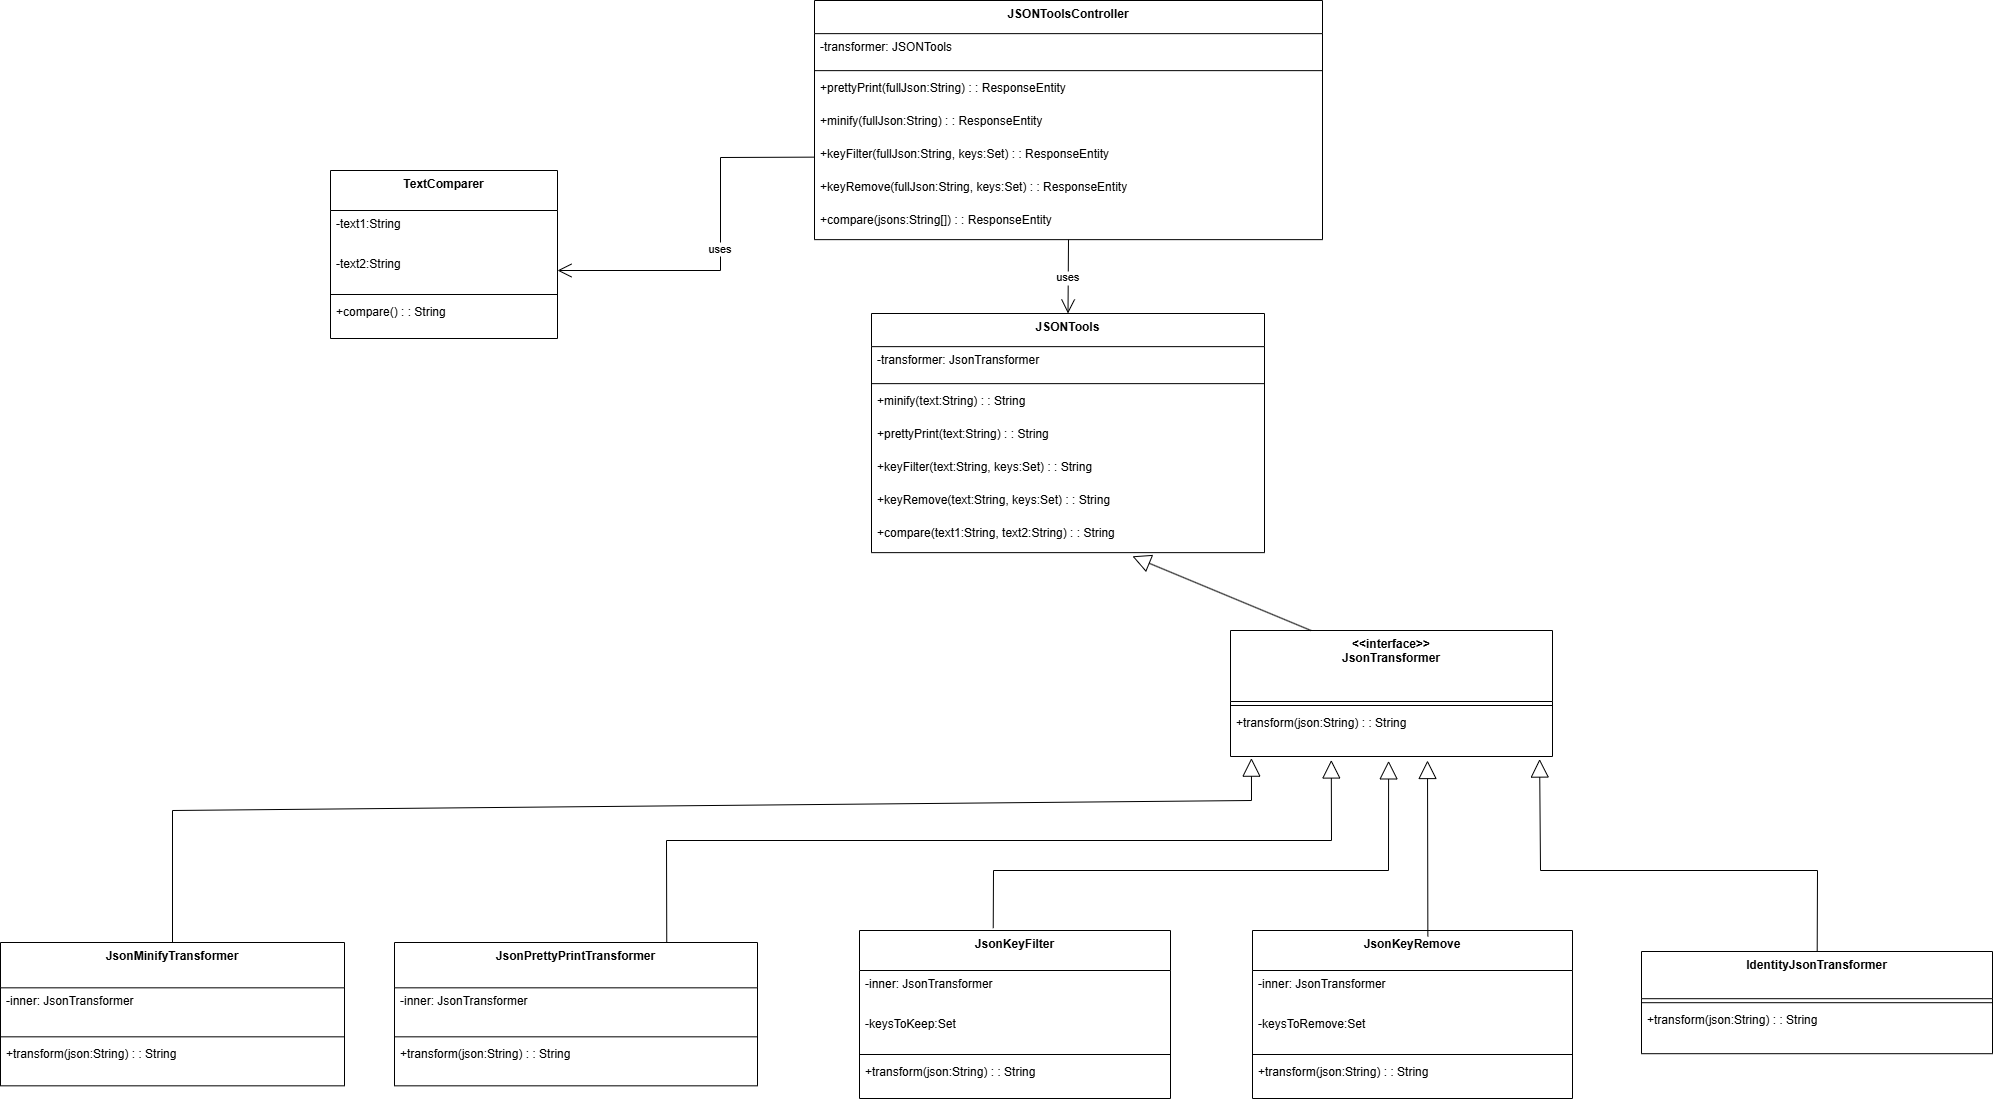

The diagram above was exported from draw.io. Its source (the exported page's mxGraphModel, read from the mxfile embedded in the PNG):
<mxGraphModel dx="2365" dy="1508" grid="1" gridSize="10" guides="1" tooltips="1" connect="1" arrows="1" fold="1" page="1" pageScale="1" pageWidth="827" pageHeight="1169" math="0" shadow="0">
  <root>
    <mxCell id="0" />
    <mxCell id="1" parent="0" />
    <mxCell id="m_096Tf74O5oHOq36Vwm-13" value="&lt;&lt;interface&gt;&gt;&#10;JsonTransformer" style="swimlane;fontStyle=1;align=center;verticalAlign=top;childLayout=stackLayout;horizontal=1;startSize=71;horizontalStack=0;resizeParent=1;resizeParentMax=0;resizeLast=0;collapsible=0;marginBottom=0;" parent="1" vertex="1">
      <mxGeometry x="1350" y="650" width="322" height="126" as="geometry" />
    </mxCell>
    <mxCell id="m_096Tf74O5oHOq36Vwm-14" style="line;strokeWidth=1;fillColor=none;align=left;verticalAlign=middle;spacingTop=-1;spacingLeft=3;spacingRight=3;rotatable=0;labelPosition=right;points=[];portConstraint=eastwest;strokeColor=inherit;" parent="m_096Tf74O5oHOq36Vwm-13" vertex="1">
      <mxGeometry y="71" width="322" height="8" as="geometry" />
    </mxCell>
    <mxCell id="m_096Tf74O5oHOq36Vwm-15" value="+transform(json:String) : : String" style="text;strokeColor=none;fillColor=none;align=left;verticalAlign=top;spacingLeft=4;spacingRight=4;overflow=hidden;rotatable=0;points=[[0,0.5],[1,0.5]];portConstraint=eastwest;" parent="m_096Tf74O5oHOq36Vwm-13" vertex="1">
      <mxGeometry y="79" width="322" height="47" as="geometry" />
    </mxCell>
    <mxCell id="m_096Tf74O5oHOq36Vwm-16" value="IdentityJsonTransformer" style="swimlane;fontStyle=1;align=center;verticalAlign=top;childLayout=stackLayout;horizontal=1;startSize=47.2;horizontalStack=0;resizeParent=1;resizeParentMax=0;resizeLast=0;collapsible=0;marginBottom=0;" parent="1" vertex="1">
      <mxGeometry x="1761" y="971" width="351" height="102.2" as="geometry" />
    </mxCell>
    <mxCell id="m_096Tf74O5oHOq36Vwm-17" style="line;strokeWidth=1;fillColor=none;align=left;verticalAlign=middle;spacingTop=-1;spacingLeft=3;spacingRight=3;rotatable=0;labelPosition=right;points=[];portConstraint=eastwest;strokeColor=inherit;" parent="m_096Tf74O5oHOq36Vwm-16" vertex="1">
      <mxGeometry y="47.2" width="351" height="8" as="geometry" />
    </mxCell>
    <mxCell id="m_096Tf74O5oHOq36Vwm-18" value="+transform(json:String) : : String" style="text;strokeColor=none;fillColor=none;align=left;verticalAlign=top;spacingLeft=4;spacingRight=4;overflow=hidden;rotatable=0;points=[[0,0.5],[1,0.5]];portConstraint=eastwest;" parent="m_096Tf74O5oHOq36Vwm-16" vertex="1">
      <mxGeometry y="55.2" width="351" height="47" as="geometry" />
    </mxCell>
    <mxCell id="m_096Tf74O5oHOq36Vwm-19" value="JsonMinifyTransformer" style="swimlane;fontStyle=1;align=center;verticalAlign=top;childLayout=stackLayout;horizontal=1;startSize=45.333333333333336;horizontalStack=0;resizeParent=1;resizeParentMax=0;resizeLast=0;collapsible=0;marginBottom=0;" parent="1" vertex="1">
      <mxGeometry x="120" y="962" width="344" height="143.33333333333334" as="geometry" />
    </mxCell>
    <mxCell id="m_096Tf74O5oHOq36Vwm-20" value="-inner: JsonTransformer" style="text;strokeColor=none;fillColor=none;align=left;verticalAlign=top;spacingLeft=4;spacingRight=4;overflow=hidden;rotatable=0;points=[[0,0.5],[1,0.5]];portConstraint=eastwest;" parent="m_096Tf74O5oHOq36Vwm-19" vertex="1">
      <mxGeometry y="45.333333333333336" width="344" height="45" as="geometry" />
    </mxCell>
    <mxCell id="m_096Tf74O5oHOq36Vwm-21" style="line;strokeWidth=1;fillColor=none;align=left;verticalAlign=middle;spacingTop=-1;spacingLeft=3;spacingRight=3;rotatable=0;labelPosition=right;points=[];portConstraint=eastwest;strokeColor=inherit;" parent="m_096Tf74O5oHOq36Vwm-19" vertex="1">
      <mxGeometry y="90.33333333333334" width="344" height="8" as="geometry" />
    </mxCell>
    <mxCell id="m_096Tf74O5oHOq36Vwm-22" value="+transform(json:String) : : String" style="text;strokeColor=none;fillColor=none;align=left;verticalAlign=top;spacingLeft=4;spacingRight=4;overflow=hidden;rotatable=0;points=[[0,0.5],[1,0.5]];portConstraint=eastwest;" parent="m_096Tf74O5oHOq36Vwm-19" vertex="1">
      <mxGeometry y="98.33333333333334" width="344" height="45" as="geometry" />
    </mxCell>
    <mxCell id="m_096Tf74O5oHOq36Vwm-23" value="JsonPrettyPrintTransformer" style="swimlane;fontStyle=1;align=center;verticalAlign=top;childLayout=stackLayout;horizontal=1;startSize=45.333333333333336;horizontalStack=0;resizeParent=1;resizeParentMax=0;resizeLast=0;collapsible=0;marginBottom=0;" parent="1" vertex="1">
      <mxGeometry x="514" y="962" width="363" height="143.33333333333334" as="geometry" />
    </mxCell>
    <mxCell id="m_096Tf74O5oHOq36Vwm-24" value="-inner: JsonTransformer" style="text;strokeColor=none;fillColor=none;align=left;verticalAlign=top;spacingLeft=4;spacingRight=4;overflow=hidden;rotatable=0;points=[[0,0.5],[1,0.5]];portConstraint=eastwest;" parent="m_096Tf74O5oHOq36Vwm-23" vertex="1">
      <mxGeometry y="45.333333333333336" width="363" height="45" as="geometry" />
    </mxCell>
    <mxCell id="m_096Tf74O5oHOq36Vwm-25" style="line;strokeWidth=1;fillColor=none;align=left;verticalAlign=middle;spacingTop=-1;spacingLeft=3;spacingRight=3;rotatable=0;labelPosition=right;points=[];portConstraint=eastwest;strokeColor=inherit;" parent="m_096Tf74O5oHOq36Vwm-23" vertex="1">
      <mxGeometry y="90.33333333333334" width="363" height="8" as="geometry" />
    </mxCell>
    <mxCell id="m_096Tf74O5oHOq36Vwm-26" value="+transform(json:String) : : String" style="text;strokeColor=none;fillColor=none;align=left;verticalAlign=top;spacingLeft=4;spacingRight=4;overflow=hidden;rotatable=0;points=[[0,0.5],[1,0.5]];portConstraint=eastwest;" parent="m_096Tf74O5oHOq36Vwm-23" vertex="1">
      <mxGeometry y="98.33333333333334" width="363" height="45" as="geometry" />
    </mxCell>
    <mxCell id="m_096Tf74O5oHOq36Vwm-27" value="JsonKeyFilter" style="swimlane;fontStyle=1;align=center;verticalAlign=top;childLayout=stackLayout;horizontal=1;startSize=40;horizontalStack=0;resizeParent=1;resizeParentMax=0;resizeLast=0;collapsible=0;marginBottom=0;" parent="1" vertex="1">
      <mxGeometry x="979" y="950" width="311" height="168" as="geometry" />
    </mxCell>
    <mxCell id="m_096Tf74O5oHOq36Vwm-28" value="-inner: JsonTransformer" style="text;strokeColor=none;fillColor=none;align=left;verticalAlign=top;spacingLeft=4;spacingRight=4;overflow=hidden;rotatable=0;points=[[0,0.5],[1,0.5]];portConstraint=eastwest;" parent="m_096Tf74O5oHOq36Vwm-27" vertex="1">
      <mxGeometry y="40" width="311" height="40" as="geometry" />
    </mxCell>
    <mxCell id="m_096Tf74O5oHOq36Vwm-29" value="-keysToKeep:Set" style="text;strokeColor=none;fillColor=none;align=left;verticalAlign=top;spacingLeft=4;spacingRight=4;overflow=hidden;rotatable=0;points=[[0,0.5],[1,0.5]];portConstraint=eastwest;" parent="m_096Tf74O5oHOq36Vwm-27" vertex="1">
      <mxGeometry y="80" width="311" height="40" as="geometry" />
    </mxCell>
    <mxCell id="m_096Tf74O5oHOq36Vwm-30" style="line;strokeWidth=1;fillColor=none;align=left;verticalAlign=middle;spacingTop=-1;spacingLeft=3;spacingRight=3;rotatable=0;labelPosition=right;points=[];portConstraint=eastwest;strokeColor=inherit;" parent="m_096Tf74O5oHOq36Vwm-27" vertex="1">
      <mxGeometry y="120" width="311" height="8" as="geometry" />
    </mxCell>
    <mxCell id="m_096Tf74O5oHOq36Vwm-31" value="+transform(json:String) : : String" style="text;strokeColor=none;fillColor=none;align=left;verticalAlign=top;spacingLeft=4;spacingRight=4;overflow=hidden;rotatable=0;points=[[0,0.5],[1,0.5]];portConstraint=eastwest;" parent="m_096Tf74O5oHOq36Vwm-27" vertex="1">
      <mxGeometry y="128" width="311" height="40" as="geometry" />
    </mxCell>
    <mxCell id="m_096Tf74O5oHOq36Vwm-32" value="JsonKeyRemove" style="swimlane;fontStyle=1;align=center;verticalAlign=top;childLayout=stackLayout;horizontal=1;startSize=40;horizontalStack=0;resizeParent=1;resizeParentMax=0;resizeLast=0;collapsible=0;marginBottom=0;" parent="1" vertex="1">
      <mxGeometry x="1372" y="950" width="320" height="168" as="geometry" />
    </mxCell>
    <mxCell id="m_096Tf74O5oHOq36Vwm-33" value="-inner: JsonTransformer" style="text;strokeColor=none;fillColor=none;align=left;verticalAlign=top;spacingLeft=4;spacingRight=4;overflow=hidden;rotatable=0;points=[[0,0.5],[1,0.5]];portConstraint=eastwest;" parent="m_096Tf74O5oHOq36Vwm-32" vertex="1">
      <mxGeometry y="40" width="320" height="40" as="geometry" />
    </mxCell>
    <mxCell id="m_096Tf74O5oHOq36Vwm-34" value="-keysToRemove:Set" style="text;strokeColor=none;fillColor=none;align=left;verticalAlign=top;spacingLeft=4;spacingRight=4;overflow=hidden;rotatable=0;points=[[0,0.5],[1,0.5]];portConstraint=eastwest;" parent="m_096Tf74O5oHOq36Vwm-32" vertex="1">
      <mxGeometry y="80" width="320" height="40" as="geometry" />
    </mxCell>
    <mxCell id="m_096Tf74O5oHOq36Vwm-35" style="line;strokeWidth=1;fillColor=none;align=left;verticalAlign=middle;spacingTop=-1;spacingLeft=3;spacingRight=3;rotatable=0;labelPosition=right;points=[];portConstraint=eastwest;strokeColor=inherit;" parent="m_096Tf74O5oHOq36Vwm-32" vertex="1">
      <mxGeometry y="120" width="320" height="8" as="geometry" />
    </mxCell>
    <mxCell id="m_096Tf74O5oHOq36Vwm-36" value="+transform(json:String) : : String" style="text;strokeColor=none;fillColor=none;align=left;verticalAlign=top;spacingLeft=4;spacingRight=4;overflow=hidden;rotatable=0;points=[[0,0.5],[1,0.5]];portConstraint=eastwest;" parent="m_096Tf74O5oHOq36Vwm-32" vertex="1">
      <mxGeometry y="128" width="320" height="40" as="geometry" />
    </mxCell>
    <mxCell id="m_096Tf74O5oHOq36Vwm-37" value="JSONTools" style="swimlane;fontStyle=1;align=center;verticalAlign=top;childLayout=stackLayout;horizontal=1;startSize=33.142857142857146;horizontalStack=0;resizeParent=1;resizeParentMax=0;resizeLast=0;collapsible=0;marginBottom=0;" parent="1" vertex="1">
      <mxGeometry x="991" y="333" width="393" height="239.14285714285714" as="geometry" />
    </mxCell>
    <mxCell id="m_096Tf74O5oHOq36Vwm-38" value="-transformer: JsonTransformer" style="text;strokeColor=none;fillColor=none;align=left;verticalAlign=top;spacingLeft=4;spacingRight=4;overflow=hidden;rotatable=0;points=[[0,0.5],[1,0.5]];portConstraint=eastwest;" parent="m_096Tf74O5oHOq36Vwm-37" vertex="1">
      <mxGeometry y="33.142857142857146" width="393" height="33" as="geometry" />
    </mxCell>
    <mxCell id="m_096Tf74O5oHOq36Vwm-39" style="line;strokeWidth=1;fillColor=none;align=left;verticalAlign=middle;spacingTop=-1;spacingLeft=3;spacingRight=3;rotatable=0;labelPosition=right;points=[];portConstraint=eastwest;strokeColor=inherit;" parent="m_096Tf74O5oHOq36Vwm-37" vertex="1">
      <mxGeometry y="66.14285714285714" width="393" height="8" as="geometry" />
    </mxCell>
    <mxCell id="m_096Tf74O5oHOq36Vwm-40" value="+minify(text:String) : : String" style="text;strokeColor=none;fillColor=none;align=left;verticalAlign=top;spacingLeft=4;spacingRight=4;overflow=hidden;rotatable=0;points=[[0,0.5],[1,0.5]];portConstraint=eastwest;" parent="m_096Tf74O5oHOq36Vwm-37" vertex="1">
      <mxGeometry y="74.14285714285714" width="393" height="33" as="geometry" />
    </mxCell>
    <mxCell id="m_096Tf74O5oHOq36Vwm-41" value="+prettyPrint(text:String) : : String" style="text;strokeColor=none;fillColor=none;align=left;verticalAlign=top;spacingLeft=4;spacingRight=4;overflow=hidden;rotatable=0;points=[[0,0.5],[1,0.5]];portConstraint=eastwest;" parent="m_096Tf74O5oHOq36Vwm-37" vertex="1">
      <mxGeometry y="107.14285714285714" width="393" height="33" as="geometry" />
    </mxCell>
    <mxCell id="m_096Tf74O5oHOq36Vwm-42" value="+keyFilter(text:String, keys:Set) : : String" style="text;strokeColor=none;fillColor=none;align=left;verticalAlign=top;spacingLeft=4;spacingRight=4;overflow=hidden;rotatable=0;points=[[0,0.5],[1,0.5]];portConstraint=eastwest;" parent="m_096Tf74O5oHOq36Vwm-37" vertex="1">
      <mxGeometry y="140.14285714285714" width="393" height="33" as="geometry" />
    </mxCell>
    <mxCell id="m_096Tf74O5oHOq36Vwm-43" value="+keyRemove(text:String, keys:Set) : : String" style="text;strokeColor=none;fillColor=none;align=left;verticalAlign=top;spacingLeft=4;spacingRight=4;overflow=hidden;rotatable=0;points=[[0,0.5],[1,0.5]];portConstraint=eastwest;" parent="m_096Tf74O5oHOq36Vwm-37" vertex="1">
      <mxGeometry y="173.14285714285714" width="393" height="33" as="geometry" />
    </mxCell>
    <mxCell id="m_096Tf74O5oHOq36Vwm-44" value="+compare(text1:String, text2:String) : : String" style="text;strokeColor=none;fillColor=none;align=left;verticalAlign=top;spacingLeft=4;spacingRight=4;overflow=hidden;rotatable=0;points=[[0,0.5],[1,0.5]];portConstraint=eastwest;" parent="m_096Tf74O5oHOq36Vwm-37" vertex="1">
      <mxGeometry y="206.14285714285714" width="393" height="33" as="geometry" />
    </mxCell>
    <mxCell id="m_096Tf74O5oHOq36Vwm-45" value="TextComparer" style="swimlane;fontStyle=1;align=center;verticalAlign=top;childLayout=stackLayout;horizontal=1;startSize=40;horizontalStack=0;resizeParent=1;resizeParentMax=0;resizeLast=0;collapsible=0;marginBottom=0;" parent="1" vertex="1">
      <mxGeometry x="450" y="190" width="227" height="168" as="geometry" />
    </mxCell>
    <mxCell id="m_096Tf74O5oHOq36Vwm-46" value="-text1:String" style="text;strokeColor=none;fillColor=none;align=left;verticalAlign=top;spacingLeft=4;spacingRight=4;overflow=hidden;rotatable=0;points=[[0,0.5],[1,0.5]];portConstraint=eastwest;" parent="m_096Tf74O5oHOq36Vwm-45" vertex="1">
      <mxGeometry y="40" width="227" height="40" as="geometry" />
    </mxCell>
    <mxCell id="m_096Tf74O5oHOq36Vwm-47" value="-text2:String" style="text;strokeColor=none;fillColor=none;align=left;verticalAlign=top;spacingLeft=4;spacingRight=4;overflow=hidden;rotatable=0;points=[[0,0.5],[1,0.5]];portConstraint=eastwest;" parent="m_096Tf74O5oHOq36Vwm-45" vertex="1">
      <mxGeometry y="80" width="227" height="40" as="geometry" />
    </mxCell>
    <mxCell id="m_096Tf74O5oHOq36Vwm-48" style="line;strokeWidth=1;fillColor=none;align=left;verticalAlign=middle;spacingTop=-1;spacingLeft=3;spacingRight=3;rotatable=0;labelPosition=right;points=[];portConstraint=eastwest;strokeColor=inherit;" parent="m_096Tf74O5oHOq36Vwm-45" vertex="1">
      <mxGeometry y="120" width="227" height="8" as="geometry" />
    </mxCell>
    <mxCell id="m_096Tf74O5oHOq36Vwm-49" value="+compare() : : String" style="text;strokeColor=none;fillColor=none;align=left;verticalAlign=top;spacingLeft=4;spacingRight=4;overflow=hidden;rotatable=0;points=[[0,0.5],[1,0.5]];portConstraint=eastwest;" parent="m_096Tf74O5oHOq36Vwm-45" vertex="1">
      <mxGeometry y="128" width="227" height="40" as="geometry" />
    </mxCell>
    <mxCell id="m_096Tf74O5oHOq36Vwm-50" value="JSONToolsController" style="swimlane;fontStyle=1;align=center;verticalAlign=top;childLayout=stackLayout;horizontal=1;startSize=33.142857142857146;horizontalStack=0;resizeParent=1;resizeParentMax=0;resizeLast=0;collapsible=0;marginBottom=0;" parent="1" vertex="1">
      <mxGeometry x="934" y="20" width="508" height="239.14285714285714" as="geometry" />
    </mxCell>
    <mxCell id="m_096Tf74O5oHOq36Vwm-51" value="-transformer: JSONTools" style="text;strokeColor=none;fillColor=none;align=left;verticalAlign=top;spacingLeft=4;spacingRight=4;overflow=hidden;rotatable=0;points=[[0,0.5],[1,0.5]];portConstraint=eastwest;" parent="m_096Tf74O5oHOq36Vwm-50" vertex="1">
      <mxGeometry y="33.142857142857146" width="508" height="33" as="geometry" />
    </mxCell>
    <mxCell id="m_096Tf74O5oHOq36Vwm-52" style="line;strokeWidth=1;fillColor=none;align=left;verticalAlign=middle;spacingTop=-1;spacingLeft=3;spacingRight=3;rotatable=0;labelPosition=right;points=[];portConstraint=eastwest;strokeColor=inherit;" parent="m_096Tf74O5oHOq36Vwm-50" vertex="1">
      <mxGeometry y="66.14285714285714" width="508" height="8" as="geometry" />
    </mxCell>
    <mxCell id="m_096Tf74O5oHOq36Vwm-53" value="+prettyPrint(fullJson:String) : : ResponseEntity" style="text;strokeColor=none;fillColor=none;align=left;verticalAlign=top;spacingLeft=4;spacingRight=4;overflow=hidden;rotatable=0;points=[[0,0.5],[1,0.5]];portConstraint=eastwest;" parent="m_096Tf74O5oHOq36Vwm-50" vertex="1">
      <mxGeometry y="74.14285714285714" width="508" height="33" as="geometry" />
    </mxCell>
    <mxCell id="m_096Tf74O5oHOq36Vwm-54" value="+minify(fullJson:String) : : ResponseEntity" style="text;strokeColor=none;fillColor=none;align=left;verticalAlign=top;spacingLeft=4;spacingRight=4;overflow=hidden;rotatable=0;points=[[0,0.5],[1,0.5]];portConstraint=eastwest;" parent="m_096Tf74O5oHOq36Vwm-50" vertex="1">
      <mxGeometry y="107.14285714285714" width="508" height="33" as="geometry" />
    </mxCell>
    <mxCell id="m_096Tf74O5oHOq36Vwm-55" value="+keyFilter(fullJson:String, keys:Set) : : ResponseEntity" style="text;strokeColor=none;fillColor=none;align=left;verticalAlign=top;spacingLeft=4;spacingRight=4;overflow=hidden;rotatable=0;points=[[0,0.5],[1,0.5]];portConstraint=eastwest;" parent="m_096Tf74O5oHOq36Vwm-50" vertex="1">
      <mxGeometry y="140.14285714285714" width="508" height="33" as="geometry" />
    </mxCell>
    <mxCell id="m_096Tf74O5oHOq36Vwm-56" value="+keyRemove(fullJson:String, keys:Set) : : ResponseEntity" style="text;strokeColor=none;fillColor=none;align=left;verticalAlign=top;spacingLeft=4;spacingRight=4;overflow=hidden;rotatable=0;points=[[0,0.5],[1,0.5]];portConstraint=eastwest;" parent="m_096Tf74O5oHOq36Vwm-50" vertex="1">
      <mxGeometry y="173.14285714285714" width="508" height="33" as="geometry" />
    </mxCell>
    <mxCell id="m_096Tf74O5oHOq36Vwm-57" value="+compare(jsons:String[]) : : ResponseEntity" style="text;strokeColor=none;fillColor=none;align=left;verticalAlign=top;spacingLeft=4;spacingRight=4;overflow=hidden;rotatable=0;points=[[0,0.5],[1,0.5]];portConstraint=eastwest;" parent="m_096Tf74O5oHOq36Vwm-50" vertex="1">
      <mxGeometry y="206.14285714285714" width="508" height="33" as="geometry" />
    </mxCell>
    <mxCell id="m_096Tf74O5oHOq36Vwm-58" value="" style="curved=0;startArrow=block;startSize=16;startFill=0;endArrow=none;exitX=0.96;exitY=1.054;rounded=0;exitDx=0;exitDy=0;exitPerimeter=0;" parent="1" source="m_096Tf74O5oHOq36Vwm-15" target="m_096Tf74O5oHOq36Vwm-16" edge="1">
      <mxGeometry relative="1" as="geometry">
        <Array as="points">
          <mxPoint x="1660" y="890" />
          <mxPoint x="1937" y="890" />
        </Array>
      </mxGeometry>
    </mxCell>
    <mxCell id="m_096Tf74O5oHOq36Vwm-59" value="" style="curved=0;startArrow=block;startSize=16;startFill=0;endArrow=none;exitX=0.065;exitY=1.035;entryX=0.5;entryY=0;rounded=0;entryDx=0;entryDy=0;exitDx=0;exitDy=0;exitPerimeter=0;" parent="1" source="m_096Tf74O5oHOq36Vwm-15" target="m_096Tf74O5oHOq36Vwm-19" edge="1">
      <mxGeometry relative="1" as="geometry">
        <Array as="points">
          <mxPoint x="1371" y="820" />
          <mxPoint x="292" y="830" />
        </Array>
      </mxGeometry>
    </mxCell>
    <mxCell id="m_096Tf74O5oHOq36Vwm-60" value="" style="curved=0;startArrow=block;startSize=16;startFill=0;endArrow=none;exitX=0.313;exitY=1.074;rounded=0;exitDx=0;exitDy=0;exitPerimeter=0;entryX=0.75;entryY=0;entryDx=0;entryDy=0;" parent="1" source="m_096Tf74O5oHOq36Vwm-15" target="m_096Tf74O5oHOq36Vwm-23" edge="1">
      <mxGeometry relative="1" as="geometry">
        <Array as="points">
          <mxPoint x="1451" y="860" />
          <mxPoint x="786" y="860" />
        </Array>
        <mxPoint x="488" y="790" as="targetPoint" />
      </mxGeometry>
    </mxCell>
    <mxCell id="m_096Tf74O5oHOq36Vwm-61" value="" style="curved=0;startArrow=block;startSize=16;startFill=0;endArrow=none;exitX=0.491;exitY=1.093;entryX=0.43;entryY=-0.014;rounded=0;entryDx=0;entryDy=0;entryPerimeter=0;exitDx=0;exitDy=0;exitPerimeter=0;" parent="1" source="m_096Tf74O5oHOq36Vwm-15" target="m_096Tf74O5oHOq36Vwm-27" edge="1">
      <mxGeometry relative="1" as="geometry">
        <Array as="points">
          <mxPoint x="1508" y="890" />
          <mxPoint x="1113" y="890" />
        </Array>
      </mxGeometry>
    </mxCell>
    <mxCell id="m_096Tf74O5oHOq36Vwm-62" value="" style="curved=0;startArrow=block;startSize=16;startFill=0;endArrow=none;entryX=0.548;entryY=0.035;rounded=0;entryDx=0;entryDy=0;entryPerimeter=0;" parent="1" target="m_096Tf74O5oHOq36Vwm-32" edge="1">
      <mxGeometry relative="1" as="geometry">
        <Array as="points" />
        <mxPoint x="1547" y="780" as="sourcePoint" />
      </mxGeometry>
    </mxCell>
    <mxCell id="m_096Tf74O5oHOq36Vwm-72" value="uses" style="curved=1;startArrow=none;endArrow=open;endSize=12;exitX=0.5;exitY=1;entryX=0.5;entryY=0;rounded=0;" parent="1" source="m_096Tf74O5oHOq36Vwm-50" target="m_096Tf74O5oHOq36Vwm-37" edge="1">
      <mxGeometry relative="1" as="geometry">
        <Array as="points" />
      </mxGeometry>
    </mxCell>
    <mxCell id="m_096Tf74O5oHOq36Vwm-75" value="uses" style="curved=0;startArrow=none;endArrow=open;endSize=12;exitX=0;exitY=0.5;entryX=1;entryY=0.5;rounded=0;exitDx=0;exitDy=0;entryDx=0;entryDy=0;" parent="1" source="m_096Tf74O5oHOq36Vwm-55" target="m_096Tf74O5oHOq36Vwm-47" edge="1">
      <mxGeometry relative="1" as="geometry">
        <Array as="points">
          <mxPoint x="840" y="177" />
          <mxPoint x="840" y="290" />
        </Array>
        <mxPoint x="710" y="250" as="sourcePoint" />
        <mxPoint x="710" y="324" as="targetPoint" />
      </mxGeometry>
    </mxCell>
    <mxCell id="m_096Tf74O5oHOq36Vwm-78" value="" style="curved=0;startArrow=block;startSize=16;startFill=0;endArrow=none;exitX=0.664;exitY=1.111;rounded=0;exitDx=0;exitDy=0;exitPerimeter=0;entryX=0.25;entryY=0;entryDx=0;entryDy=0;" parent="1" source="m_096Tf74O5oHOq36Vwm-44" target="m_096Tf74O5oHOq36Vwm-13" edge="1">
      <mxGeometry relative="1" as="geometry">
        <Array as="points" />
        <mxPoint x="2521" y="401" as="sourcePoint" />
        <mxPoint x="1442" y="585" as="targetPoint" />
      </mxGeometry>
    </mxCell>
  </root>
</mxGraphModel>